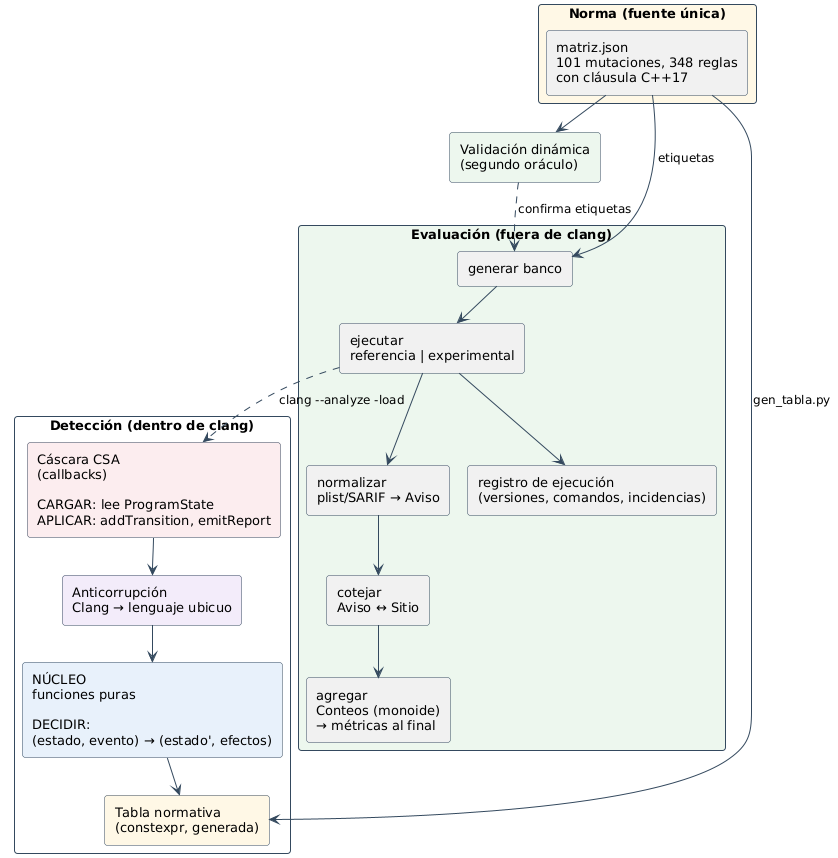

The diagram above was rendered by PlantUML. Its source (embedded in the PNG):
@startuml
!include _estilo.iuml

rectangle "Detección (dentro de clang)" as det {
  rectangle "Cáscara CSA\n(callbacks)\n\nCARGAR: lee ProgramState\nAPLICAR: addTransition, emitReport" as shell #FCEDEF
  rectangle "Anticorrupción\nClang → lenguaje ubicuo" as acl #F3ECFA
  rectangle "NÚCLEO\nfunciones puras\n\nDECIDIR:\n(estado, evento) → (estado', efectos)" as core #E8F1FB
  rectangle "Tabla normativa\n(constexpr, generada)" as tab #FFF8E6
}

rectangle "Norma (fuente única)" as norma #FFF8E6 {
  rectangle "matriz.json\n101 mutaciones, 348 reglas\ncon cláusula C++17" as matriz
}

rectangle "Evaluación (fuera de clang)" as eval #EDF7EE {
  rectangle "generar banco" as g
  rectangle "ejecutar\nreferencia | experimental" as e
  rectangle "normalizar\nplist/SARIF → Aviso" as n
  rectangle "cotejar\nAviso ↔ Sitio" as m
  rectangle "agregar\nConteos (monoide)\n→ métricas al final" as a
  rectangle "registro de ejecución\n(versiones, comandos, incidencias)" as r
}

rectangle "Validación dinámica\n(segundo oráculo)" as din #EDF7EE

shell --> acl
acl --> core
core --> tab
matriz --> tab : gen_tabla.py
matriz --> g : etiquetas
g --> e
e --> n
n --> m
m --> a
e --> r
e ..> shell : clang --analyze -load
matriz --> din
din ..> g : confirma etiquetas
@enduml